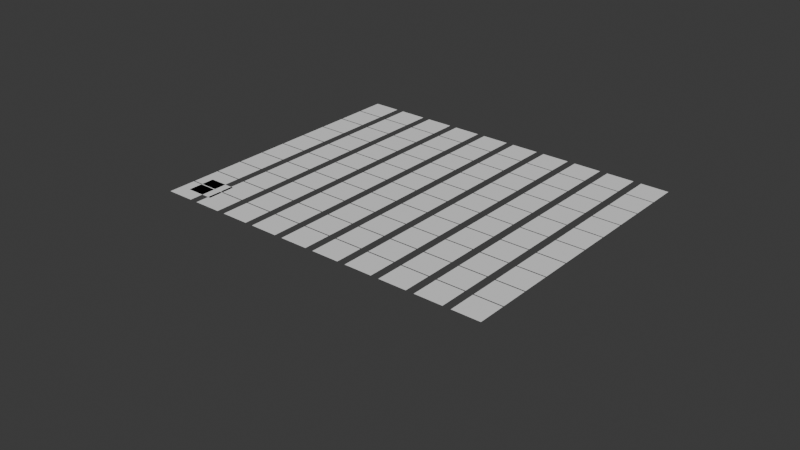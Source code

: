# Source: nodes.blend  (saved by Blender 4.5.87; exported with 4.5.12 LTS)
import bpy
from mathutils import Matrix  # noqa: F401  (used for matrix-valued properties, if any)

bpy.ops.wm.read_factory_settings(use_empty=True)
scene = bpy.context.scene
scene.name = 'Scene'

# ---- collections
col_collection = bpy.data.collections.new('Collection'); scene.collection.children.link(col_collection)
col_hair = bpy.data.collections.new('HAIR'); scene.collection.children.link(col_hair)

# ---- node groups
ng_bt_array = bpy.data.node_groups.new('BT_ARRAY', 'GeometryNodeTree')
_s = ng_bt_array.interface.new_socket(name='Geometry', in_out='OUTPUT', socket_type='NodeSocketGeometry')
_s = ng_bt_array.interface.new_socket(name='Geometry', in_out='INPUT', socket_type='NodeSocketGeometry')
_s = ng_bt_array.interface.new_socket(name='Value', in_out='INPUT', socket_type='NodeSocketMatrix')
ng_bt_array.interface.new_panel('Settings')
_s = ng_bt_array.interface.new_socket(name='Elements X', in_out='INPUT', socket_type='NodeSocketInt')
_s.default_value = 3
_s.min_value = 1
_s.max_value = 1000
_s.description = 'Number of vertices in the X direction'
_s = ng_bt_array.interface.new_socket(name='Elements Y', in_out='INPUT', socket_type='NodeSocketInt')
_s.default_value = 2
_s.min_value = 1
_s.max_value = 1000
_s.description = 'Number of vertices in the Y direction'
_s = ng_bt_array.interface.new_socket(name='Size X', in_out='INPUT', socket_type='NodeSocketFloat')
_s.subtype = 'DISTANCE'
_s.default_value = 5.0
_s.description = 'Distance between the element'
_s = ng_bt_array.interface.new_socket(name='Size Y', in_out='INPUT', socket_type='NodeSocketFloat')
_s.subtype = 'DISTANCE'
_s.default_value = 5.0
_s.description = 'Distance between the element'
_s = ng_bt_array.interface.new_socket(name='Offset X', in_out='INPUT', socket_type='NodeSocketFloat')
_s = ng_bt_array.interface.new_socket(name='Offset Y', in_out='INPUT', socket_type='NodeSocketFloat')
_s = ng_bt_array.interface.new_socket(name='Scale', in_out='INPUT', socket_type='NodeSocketVector')
_s.subtype = 'XYZ'
_s.default_value = (1.0, 1.0, 1.0)
_s.description = 'Scale of the instances'
_s = ng_bt_array.interface.new_socket(name='Rotation', in_out='INPUT', socket_type='NodeSocketRotation')
ng_bt_array.is_modifier = True
_N = ng_bt_array.nodes; _L = ng_bt_array.links
n0 = _N.new('NodeGroupInput'); n0.name = 'Group Input'; n0.location = (-3222, 979)
n0.width = 102
n1 = _N.new('NodeGroupOutput'); n1.name = 'Group Output'; n1.location = (1563, 537)
n2 = _N.new('GeometryNodeInstanceOnPoints'); n2.name = 'Instance on Points'; n2.location = (837, 748)
n3 = _N.new('FunctionNodeAlignRotationToVector'); n3.name = 'Align Rotation to Vector'; n3.location = (182, 630)
n4 = _N.new('GeometryNodeMergeByDistance'); n4.name = 'Merge by Distance'; n4.location = (-683, 1298)
n4.inputs[2].default_value = 0.01
n5 = _N.new('GeometryNodeRealizeInstances'); n5.name = 'Realize Instances'; n5.location = (1199, 736)
n6 = _N.new('GeometryNodeSwitch'); n6.name = 'Switch'; n6.location = (512, 608)
n6.input_type = 'ROTATION'
n6.inputs[0].default_value = True
n6.inputs[1].default_value = (0.0, 0.0, 0.0)
n7 = _N.new('FunctionNodeAlignRotationToVector'); n7.name = 'Align Rotation to Vector.001'; n7.location = (354, 628)
n8 = _N.new('GeometryNodeMeshGrid'); n8.name = 'Grid'; n8.location = (-1356, 1318)
n9 = _N.new('GeometryNodeSetPosition'); n9.name = 'Set Position.002'; n9.location = (-442, 1198)
n10 = _N.new('ShaderNodeCombineXYZ'); n10.name = 'Combine XYZ.003'; n10.location = (-636, 1113)
n11 = _N.new('ShaderNodeMath'); n11.name = 'Math.003'; n11.location = (-814, 1133)
n11.operation = 'DIVIDE'
n11.inputs[1].default_value = 2.0
n12 = _N.new('ShaderNodeMath'); n12.name = 'Math.004'; n12.location = (-814, 980)
n12.operation = 'DIVIDE'
n12.inputs[1].default_value = 2.0
n13 = _N.new('GeometryNodeObjectInfo'); n13.name = 'Object Info'; n13.location = (-621, 285)
n13.mute = True
n13.transform_space = 'RELATIVE'
n14 = _N.new('GeometryNodeProximity'); n14.name = 'Geometry Proximity'; n14.location = (-262, 276)
n14.mute = True
n14.target_element = 'POINTS'
n15 = _N.new('GeometryNodeSetPosition'); n15.name = 'Set Position.003'; n15.location = (65, 240)
n15.mute = True
n15.inputs[3].default_value = (0.0, 0.0, 0.3)
n16 = _N.new('GeometryNodeCaptureAttribute'); n16.name = 'Capture Attribute'; n16.location = (-33, 939)
n16.capture_items.clear()
n17 = _N.new('GeometryNodeInputPosition'); n17.name = 'Position'; n17.location = (-172, 801)
n18 = _N.new('GeometryNodeCaptureAttribute'); n18.name = 'Capture Attribute.001'; n18.location = (264, 170)
n18.mute = True
n18.capture_items.clear()
n18.domain = 'FACE'
n19 = _N.new('GeometryNodeInputNormal'); n19.name = 'Normal'; n19.location = (130, 266)
n19.mute = True
n20 = _N.new('GeometryNodeSetPosition'); n20.name = 'Set Position.004'; n20.location = (-867, 1305)
n21 = _N.new('ShaderNodeMath'); n21.name = 'Math.005'; n21.location = (-1862, 722)
n21.operation = 'DIVIDE'
n22 = _N.new('GeometryNodeInputIndex'); n22.name = 'Index'; n22.location = (-1267, 1466)
n23 = _N.new('ShaderNodeMath'); n23.name = 'Math.006'; n23.location = (-1670, 677)
n23.operation = 'FLOOR'
n23.inputs[1].default_value = 10.0
n24 = _N.new('ShaderNodeMath'); n24.name = 'Math.007'; n24.location = (-1464, 649)
n24.operation = 'MULTIPLY'
n25 = _N.new('ShaderNodeCombineXYZ'); n25.name = 'Combine XYZ.004'; n25.location = (-1420, 967)
n26 = _N.new('GeometryNodeRotateInstances'); n26.name = 'Rotate Instances'; n26.location = (1019, 736)
n27 = _N.new('ShaderNodeMath'); n27.name = 'Math.010'; n27.location = (30, -30)
n27.operation = 'MULTIPLY'
n28 = _N.new('GeometryNodeBoundBox'); n28.name = 'Bounding Box'; n28.location = (-3158, 1362)
n29 = _N.new('ShaderNodeVectorMath'); n29.name = 'Vector Math'; n29.location = (-2967, 1390)
n29.operation = 'SUBTRACT'
n30 = _N.new('ShaderNodeVectorMath'); n30.name = 'Vector Math.001'; n30.location = (-2766, 1391)
n30.operation = 'DIVIDE'
n30.inputs[1].default_value = (1.0, 1.0, 1.0)
n31 = _N.new('ShaderNodeSeparateXYZ'); n31.name = 'Separate XYZ'; n31.location = (-2553, 1373)
n32 = _N.new('ShaderNodeMath'); n32.name = 'Math.012'; n32.location = (292, -100)
n32.operation = 'SUBTRACT'
n33 = _N.new('ShaderNodeMath'); n33.name = 'Math.013'; n33.location = (717, -106)
n33.inputs[2].default_value = 1.0
n34 = _N.new('ShaderNodeMath'); n34.name = 'Math.014'; n34.location = (-2137, 1572)
n34.operation = 'MULTIPLY'
n35 = _N.new('ShaderNodeMath'); n35.name = 'Math.015'; n35.location = (-1894, 1548)
n35.operation = 'SUBTRACT'
n36 = _N.new('ShaderNodeMath'); n36.name = 'Math.016'; n36.location = (-1580, 1328)
n37 = _N.new('ShaderNodeMath'); n37.name = 'Math.018'; n37.location = (-1627, 916)
n37.operation = 'MULTIPLY'
n38 = _N.new('ShaderNodeMath'); n38.name = 'Math.019'; n38.location = (355, -354)
n38.operation = 'MULTIPLY'
n38.inputs[2].default_value = 1.0
n39 = _N.new('ShaderNodeMath'); n39.name = 'Math.021'; n39.location = (191, -316)
n39.operation = 'SUBTRACT'
n39.inputs[1].default_value = 1.0
n39.inputs[2].default_value = 1.0
n40 = _N.new('ShaderNodeMath'); n40.name = 'Math.023'; n40.location = (525, -328)
n40.operation = 'DIVIDE'
n40.inputs[1].default_value = 2.0
n40.inputs[2].default_value = 1.0
n41 = _N.new('ShaderNodeMath'); n41.name = 'Math.024'; n41.location = (-1990, 1374)
n41.operation = 'MULTIPLY'
n41.inputs[2].default_value = 1.0
n42 = _N.new('ShaderNodeMath'); n42.name = 'Math.025'; n42.location = (-2159, 1365)
n42.operation = 'SUBTRACT'
n42.inputs[1].default_value = 1.0
n42.inputs[2].default_value = 1.0
n43 = _N.new('ShaderNodeMath'); n43.name = 'Math.026'; n43.location = (-1806, 1371)
n43.operation = 'DIVIDE'
n43.inputs[1].default_value = 2.0
n43.inputs[2].default_value = 1.0
n44 = _N.new('ShaderNodeMath'); n44.name = 'Math.008'; n44.location = (-1892, 961)
n44.operation = 'MODULO'
n45 = _N.new('NodeFrame'); n45.name = 'Frame'; n45.location = (-2186, 2363)
n45.width = 887
n46 = _N.new('GeometryNodeCaptureAttribute'); n46.name = 'Capture Attribute.002'; n46.location = (-1157, 1338)
n46.capture_items.clear()
n47 = _N.new('NodeReroute'); n47.name = 'Reroute'; n47.location = (-1926, 857)
n47.width = 10
n47.socket_idname = 'NodeSocketInt'
n48 = _N.new('GeometryNodeViewer'); n48.name = 'Viewer'; n48.location = (-977, 1444)
n48.data_type = 'INT'
n27.parent = n45
n32.parent = n45
n33.parent = n45
n38.parent = n45
n39.parent = n45
n40.parent = n45
_L.new(n0.outputs[0], n2.inputs[2])
_L.new(n7.outputs[0], n6.inputs[2])
_L.new(n3.outputs[0], n7.inputs[0])
_L.new(n5.outputs[0], n1.inputs[0])
_L.new(n10.outputs[0], n9.inputs[3])
_L.new(n4.outputs[0], n9.inputs[0])
_L.new(n12.outputs[0], n10.inputs[1])
_L.new(n11.outputs[0], n10.inputs[0])
_L.new(n0.outputs[2], n8.inputs[2])
_L.new(n0.outputs[3], n8.inputs[3])
_L.new(n14.outputs[0], n15.inputs[2])
_L.new(n9.outputs[0], n16.inputs[0])
_L.new(n17.outputs[0], n16.inputs[1])
_L.new(n16.outputs[1], n14.inputs[2])
_L.new(n13.outputs[4], n14.inputs[0])
_L.new(n16.outputs[0], n15.inputs[0])
_L.new(n26.outputs[0], n5.inputs[0])
_L.new(n19.outputs[0], n18.inputs[1])
_L.new(n15.outputs[0], n18.inputs[0])
_L.new(n6.outputs[0], n2.inputs[5])
_L.new(n16.outputs[0], n2.inputs[0])
_L.new(n46.outputs[0], n20.inputs[0])
_L.new(n21.outputs[0], n23.inputs[0])
_L.new(n23.outputs[0], n24.inputs[0])
_L.new(n25.outputs[0], n20.inputs[3])
_L.new(n24.outputs[0], n25.inputs[1])
_L.new(n0.outputs[7], n24.inputs[1])
_L.new(n20.outputs[0], n4.inputs[0])
_L.new(n0.outputs[8], n2.inputs[6])
_L.new(n2.outputs[0], n26.inputs[0])
_L.new(n0.outputs[9], n26.inputs[2])
_L.new(n0.outputs[0], n28.inputs[0])
_L.new(n0.outputs[2], n27.inputs[1])
_L.new(n28.outputs[2], n29.inputs[0])
_L.new(n28.outputs[1], n29.inputs[1])
_L.new(n29.outputs[0], n30.inputs[0])
_L.new(n30.outputs[0], n31.inputs[0])
_L.new(n31.outputs[0], n27.inputs[0])
_L.new(n27.outputs[0], n32.inputs[0])
_L.new(n33.outputs[0], n8.inputs[0])
_L.new(n31.outputs[0], n32.inputs[1])
_L.new(n32.outputs[0], n33.inputs[0])
_L.new(n33.outputs[0], n11.inputs[0])
_L.new(n34.outputs[0], n35.inputs[0])
_L.new(n35.outputs[0], n36.inputs[0])
_L.new(n31.outputs[1], n34.inputs[0])
_L.new(n31.outputs[1], n35.inputs[1])
_L.new(n0.outputs[3], n34.inputs[1])
_L.new(n36.outputs[0], n8.inputs[1])
_L.new(n36.outputs[0], n12.inputs[0])
_L.new(n44.outputs[0], n37.inputs[0])
_L.new(n0.outputs[6], n37.inputs[1])
_L.new(n0.outputs[4], n38.inputs[0])
_L.new(n39.outputs[0], n38.inputs[1])
_L.new(n0.outputs[2], n39.inputs[0])
_L.new(n38.outputs[0], n40.inputs[0])
_L.new(n40.outputs[0], n33.inputs[1])
_L.new(n42.outputs[0], n41.inputs[1])
_L.new(n41.outputs[0], n43.inputs[0])
_L.new(n43.outputs[0], n36.inputs[1])
_L.new(n0.outputs[3], n42.inputs[0])
_L.new(n0.outputs[5], n41.inputs[0])
_L.new(n37.outputs[0], n25.inputs[0])
_L.new(n8.outputs[0], n46.inputs[0])
_L.new(n22.outputs[0], n46.inputs[1])
_L.new(n47.outputs[0], n44.inputs[0])
_L.new(n46.outputs[1], n47.inputs[0])
_L.new(n47.outputs[0], n21.inputs[0])
_L.new(n22.outputs[0], n48.inputs[1])
_L.new(n46.outputs[0], n48.inputs[0])
_L.new(n0.outputs[3], n44.inputs[1])
_L.new(n0.outputs[3], n21.inputs[1])
n1.is_active_output = True

# ---- world
world_world = bpy.data.worlds.new('World'); scene.world = world_world
world_world.use_nodes = True; world_world.node_tree.nodes.clear()
_N = world_world.node_tree.nodes; _L = world_world.node_tree.links
n0 = _N.new('ShaderNodeOutputWorld'); n0.name = 'World Output'; n0.location = (300, 300)
n1 = _N.new('ShaderNodeBackground'); n1.name = 'Background'; n1.location = (10, 300)
n1.inputs[0].default_value = (0.05088, 0.05088, 0.05088, 1.0)
_L.new(n1.outputs[0], n0.inputs[0])
n0.is_active_output = True
world_world.color = (0.05088, 0.05088, 0.05088)
world_world.sun_shadow_jitter_overblur = 0.0

# ---- meshes
me_plane = bpy.data.meshes.new('Plane')
me_plane.from_pydata([(-2.508, -2.508, 0.0), (2.508, -2.508, 0.0), (-2.508, 2.508, 0.0), (2.508, 2.508, 0.0)], [], [(0, 1, 3, 2)])
_uv = me_plane.uv_layers.new(name='UVMap')
_uv.uv.foreach_set('vector', [0.0, 0.0, 1.0, 0.0, 1.0, 1.0, 0.0, 1.0])
me_plane.update()
me_plane_001 = bpy.data.meshes.new('Plane.001')
me_plane_001.from_pydata([(-1.0, -1.0, 0.0), (1.0, -1.0, 0.0), (-1.0, 1.0, 0.0), (1.0, 1.0, 0.0)], [], [(0, 1, 3, 2)])
_uv = me_plane_001.uv_layers.new(name='UVMap')
_uv.uv.foreach_set('vector', [0.0, 0.0, 1.0, 0.0, 1.0, 1.0, 0.0, 1.0])
me_plane_001.update()

# ---- curves / text
cu_b_ziercircle = bpy.data.curves.new('BézierCircle', 'CURVE')
cu_b_ziercircle.dimensions = '3D'
_sp = cu_b_ziercircle.splines.new('BEZIER'); _sp.bezier_points.add(11)
_sp.bezier_points.foreach_set('co', [0.7275, 0.4278, 0.0, -0.4303, 0.8698, 0.0, -0.5018, 0.4817, 0.0, -0.664, 0.2222, 0.0, -0.4553, 0.06767, 0.0, -0.2738, -0.23, 0.0, -0.02085, -0.3279, 0.0, -0.06178, -0.585, 0.0, 0.3026, -0.7268, 0.0, 0.386, -0.9619, 0.0, 0.7577, -0.7701, 0.0, 1.106, -0.6899, 0.0])
_sp.bezier_points.foreach_set('handle_left', [1.027, 0.1464, 0.0, -0.3927, 1.039, 0.0, -0.4047, 0.6284, 0.0, -0.5966, 0.4296, 0.0, -0.4132, 0.1507, 0.0, -0.3949, -0.2356, 0.0, -0.07363, -0.2361, 0.0, -0.09027, -0.4894, 0.0, 0.1963, -0.6172, 0.0, 0.2954, -0.9261, 0.0, 0.6044, -0.8263, 0.0, 0.9025, -0.724, 0.0])
_sp.bezier_points.foreach_set('handle_right', [0.3875, 0.7469, 0.0, -0.4895, 0.6041, 0.0, -0.5374, 0.4278, 0.0, -0.7703, -0.105, 0.0, -0.4848, 0.009513, 0.0, -0.1702, -0.2252, 0.0, 0.0298, -0.416, 0.0, -0.03822, -0.664, 0.0, 0.3704, -0.7967, 0.0, 0.5379, -1.022, 0.0, 0.8885, -0.7221, 0.0, 1.289, -0.6591, 0.0])
for _p, _l, _r in zip(_sp.bezier_points, ['ALIGNED', 'ALIGNED', 'ALIGNED', 'ALIGNED', 'ALIGNED', 'ALIGNED', 'AUTO', 'ALIGNED', 'AUTO', 'AUTO', 'AUTO', 'ALIGNED'], ['ALIGNED', 'ALIGNED', 'ALIGNED', 'ALIGNED', 'ALIGNED', 'ALIGNED', 'AUTO', 'ALIGNED', 'AUTO', 'AUTO', 'AUTO', 'ALIGNED']): _p.handle_left_type = _l; _p.handle_right_type = _r
_sp.order_u = 0
_sp.order_v = 0
_sp.use_cyclic_u = True
cu_b_ziercircle.use_path = True
cu_b_ziercircle.fill_mode = 'FULL'
cu_b_ziercircle_001 = bpy.data.curves.new('BézierCircle.001', 'CURVE')
cu_b_ziercircle_001.dimensions = '3D'
_sp = cu_b_ziercircle_001.splines.new('BEZIER'); _sp.bezier_points.add(7)
_sp.bezier_points.foreach_set('co', [0.859, -0.4573, 0.0, 0.5035, 0.1759, 0.0, -0.1409, 0.5426, 0.0, -0.6858, 0.412, 0.0, -0.6361, -0.1387, 0.0, -0.6079, -0.9243, 0.0, 0.1778, -0.9525, 0.0, 0.7284, -1.002, 0.0])
_sp.bezier_points.foreach_set('handle_left', [0.8891, -0.674, 0.0, 0.7034, -0.02515, 0.0, 0.1457, 0.5019, 0.0, -0.5582, 0.5897, 0.0, -0.6497, 0.07679, 0.0, -0.8249, -0.7073, 0.0, -0.1285, -0.9332, 0.0, 0.5531, -1.128, 0.0])
_sp.bezier_points.foreach_set('handle_right', [0.8199, -0.1765, 0.0, 0.2994, 0.3812, 0.0, -0.3575, 0.5733, 0.0, -0.8117, 0.2367, 0.0, -0.6168, -0.445, 0.0, -0.3908, -1.141, 0.0, 0.3932, -0.9661, 0.0, 0.9061, -0.8746, 0.0])
for _p, _l, _r in zip(_sp.bezier_points, ['AUTO', 'AUTO', 'AUTO', 'AUTO', 'AUTO', 'AUTO', 'AUTO', 'AUTO'], ['AUTO', 'AUTO', 'AUTO', 'AUTO', 'AUTO', 'AUTO', 'AUTO', 'AUTO']): _p.handle_left_type = _l; _p.handle_right_type = _r
_sp.order_u = 0
_sp.order_v = 0
_sp.use_cyclic_u = True
cu_b_ziercircle_001.use_path = True
cu_b_ziercircle_001.fill_mode = 'FULL'
cu_b_ziercircle_002 = bpy.data.curves.new('BézierCircle.002', 'CURVE')
cu_b_ziercircle_002.dimensions = '3D'
_sp = cu_b_ziercircle_002.splines.new('BEZIER'); _sp.bezier_points.add(7)
_sp.bezier_points.foreach_set('co', [0.4246, -0.582, 0.0, 0.1602, -0.1842, 0.0, -0.2376, 0.08018, 0.0, -0.6983, -0.07819, 0.0, -0.4603, -0.2144, 0.0, -0.3421, -0.6352, 0.0, 0.07863, -0.7534, 0.0, 0.2382, -1.015, 0.0])
_sp.bezier_points.foreach_set('handle_left', [0.484, -0.8143, 0.0, 0.2921, -0.3161, 0.0, -0.05617, 0.037, 0.0, -0.7402, 0.02836, 0.0, -0.5262, -0.13, 0.0, -0.4574, -0.5199, 0.0, -0.05739, -0.6504, 0.0, 0.1882, -0.9951, 0.0])
_sp.bezier_points.foreach_set('handle_right', [0.3784, -0.4014, 0.0, 0.02837, -0.05233, 0.0, -0.4645, 0.1342, 0.0, -0.6787, -0.1282, 0.0, -0.3554, -0.349, 0.0, -0.2268, -0.7505, 0.0, 0.1739, -0.8256, 0.0, 0.3448, -1.057, 0.0])
for _p, _l, _r in zip(_sp.bezier_points, ['ALIGNED', 'AUTO', 'ALIGNED', 'ALIGNED', 'AUTO', 'ALIGNED', 'AUTO', 'ALIGNED'], ['ALIGNED', 'AUTO', 'ALIGNED', 'ALIGNED', 'AUTO', 'ALIGNED', 'AUTO', 'ALIGNED']): _p.handle_left_type = _l; _p.handle_right_type = _r
_sp.order_u = 0
_sp.order_v = 0
_sp.use_cyclic_u = True
cu_b_ziercircle_002.use_path = True
cu_b_ziercircle_002.fill_mode = 'FULL'
cu_b_ziercircle_003 = bpy.data.curves.new('BézierCircle.003', 'CURVE')
cu_b_ziercircle_003.dimensions = '3D'
_sp = cu_b_ziercircle_003.splines.new('BEZIER'); _sp.bezier_points.add(7)
_sp.bezier_points.foreach_set('co', [0.3315, 0.4223, 0.0, -0.6175, 0.9719, 0.0, -0.6461, 0.568, 0.0, -0.6594, 0.3356, 0.0, -0.3067, -0.3199, 0.0, 0.3049, -0.6183, 0.0, 0.4463, -0.5664, 0.0, 0.9183, -0.5877, 0.0])
_sp.bezier_points.foreach_set('handle_left', [0.6313, 0.1409, 0.0, -0.5605, 1.053, 0.0, -0.6345, 0.7435, 0.0, -0.7115, 0.5474, 0.0, -0.5162, -0.1186, 0.0, 0.03956, -0.6047, 0.0, 0.3882, -0.5753, 0.0, 0.8119, -0.764, 0.0])
_sp.bezier_points.foreach_set('handle_right', [-0.008595, 0.7414, 0.0, -0.7379, 0.8009, 0.0, -0.6503, 0.5036, 0.0, -0.5771, 0.001577, 0.0, -0.1152, -0.504, 0.0, 0.3636, -0.6213, 0.0, 0.6286, -0.5382, 0.0, 0.9614, -0.5163, 0.0])
for _p, _l, _r in zip(_sp.bezier_points, ['ALIGNED', 'ALIGNED', 'ALIGNED', 'ALIGNED', 'AUTO', 'AUTO', 'AUTO', 'ALIGNED'], ['ALIGNED', 'ALIGNED', 'ALIGNED', 'ALIGNED', 'AUTO', 'AUTO', 'AUTO', 'ALIGNED']): _p.handle_left_type = _l; _p.handle_right_type = _r
_sp.order_u = 0
_sp.order_v = 0
_sp.use_cyclic_u = True
cu_b_ziercircle_003.use_path = True
cu_b_ziercircle_003.fill_mode = 'FULL'

# ---- objects
ob_plane = bpy.data.objects.new('Plane', me_plane)
ob_plane_001 = bpy.data.objects.new('Plane.001', me_plane_001)
ob_hair1 = bpy.data.objects.new('Hair1', cu_b_ziercircle)
ob_hair4 = bpy.data.objects.new('Hair4', cu_b_ziercircle_001)
ob_hair3 = bpy.data.objects.new('Hair3', cu_b_ziercircle_002)
ob_hair2 = bpy.data.objects.new('Hair2', cu_b_ziercircle_003)

# ---- transforms, parenting, visibility, modifiers, constraints
ob_plane.location = (0.0, 0.0, 0.0)
_m = ob_plane.modifiers.new('BT_GN_MODIFIER', 'NODES')
_m.node_group = ng_bt_array
_gi = [s.identifier for s in ng_bt_array.interface.items_tree if s.item_type == 'SOCKET' and s.in_out == 'INPUT']
_m[_gi[2]] = 10  # Elements X
_m[_gi[3]] = 10  # Elements Y
_m[_gi[4]] = 2.82  # Size X
_m[_gi[5]] = 0.4  # Size Y
_m[_gi[6]] = 1.32  # Offset X
_m[_gi[7]] = -2.5  # Offset Y
ob_plane_001.location = (2.538, 2.463, 0.0)
ob_plane_001.scale = (2.5, 2.5, 0.4)
ob_hair1.location = (0.0, 0.0, 0.0)
ob_hair4.location = (0.0, 0.0, 0.0)
ob_hair3.location = (0.0, 0.0, 0.0)
ob_hair2.location = (0.0, 0.0, 0.0)

# ---- collection membership
col_collection.objects.link(ob_plane)
col_collection.objects.link(ob_plane_001)
col_hair.objects.link(ob_hair1)
col_hair.objects.link(ob_hair4)
col_hair.objects.link(ob_hair3)
col_hair.objects.link(ob_hair2)
def _layer_coll(name, lc=None):
    lc = lc or bpy.context.view_layer.layer_collection
    for c in lc.children:
        if c.name == name: return c
        r = _layer_coll(name, c)
        if r: return r
_layer_coll('HAIR').exclude = True

# ---- scene / render settings (as saved in the file)
scene.frame_start = 1; scene.frame_end = 250; scene.frame_set(125)
scene.render.engine = 'BLENDER_EEVEE_NEXT'
bpy.context.view_layer.update()

# ---- added for rendering (the .blend has no active camera and no usable light): camera, sun
cam_auto = bpy.data.cameras.new('AutoCamera')
cam_auto.lens = 50.0
cam_auto.sensor_width = 36.0
cam_auto.clip_end = 1713.06
ob_auto_camera = bpy.data.objects.new('AutoCamera', cam_auto)
scene.collection.objects.link(ob_auto_camera)
ob_auto_camera.location = (132.464, -104.915, 78.0887)
ob_auto_camera.rotation_euler = (1.09748, -7.21219e-08, 0.694738)
scene.camera = ob_auto_camera
light_auto_sun = bpy.data.lights.new('AutoSun', 'SUN')
light_auto_sun.energy = 3.0
light_auto_sun.angle = 0.0523599
ob_auto_sun = bpy.data.objects.new('AutoSun', light_auto_sun)
scene.collection.objects.link(ob_auto_sun)
ob_auto_sun.rotation_euler = (0.872665, 0.174533, 0.523599)
bpy.context.view_layer.update()
